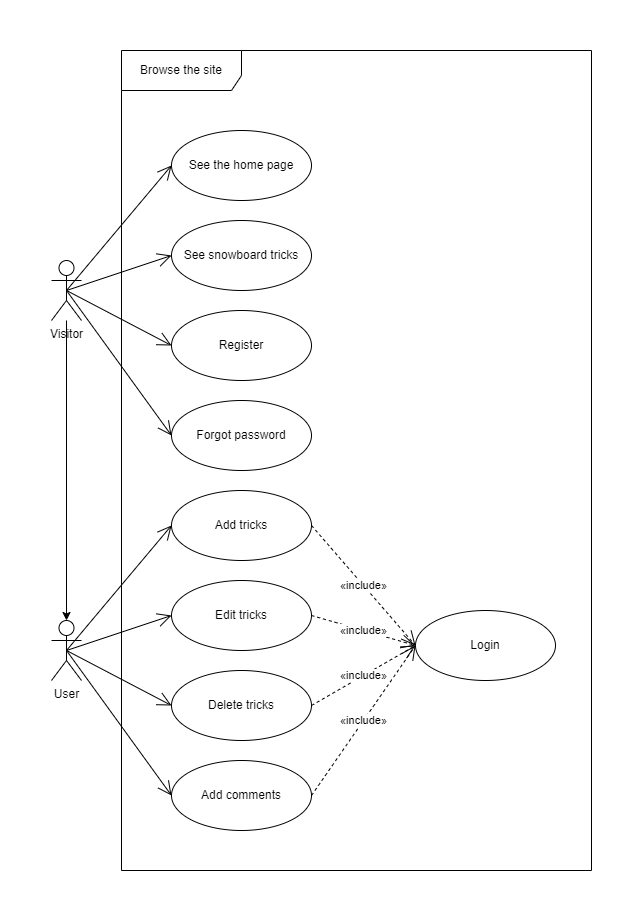

The diagram above was exported from draw.io. Its source (the exported page's mxGraphModel, read from the mxfile embedded in the PNG):
<mxGraphModel dx="1418" dy="838" grid="1" gridSize="10" guides="1" tooltips="1" connect="1" arrows="1" fold="1" page="1" pageScale="1" pageWidth="827" pageHeight="1169" math="0" shadow="0">
  <root>
    <mxCell id="0" />
    <mxCell id="1" parent="0" />
    <mxCell id="XEY3bO4AwIPdWZucMZ13-1" value="Browse the site" style="shape=umlFrame;whiteSpace=wrap;html=1;pointerEvents=0;width=120;height=40;" parent="1" vertex="1">
      <mxGeometry x="120" y="40" width="470" height="820" as="geometry" />
    </mxCell>
    <mxCell id="XEY3bO4AwIPdWZucMZ13-23" value="" style="edgeStyle=orthogonalEdgeStyle;rounded=0;orthogonalLoop=1;jettySize=auto;html=1;" parent="1" source="XEY3bO4AwIPdWZucMZ13-2" target="XEY3bO4AwIPdWZucMZ13-22" edge="1">
      <mxGeometry relative="1" as="geometry" />
    </mxCell>
    <mxCell id="XEY3bO4AwIPdWZucMZ13-2" value="Visitor" style="shape=umlActor;verticalLabelPosition=bottom;verticalAlign=top;html=1;" parent="1" vertex="1">
      <mxGeometry x="50" y="250" width="30" height="60" as="geometry" />
    </mxCell>
    <mxCell id="XEY3bO4AwIPdWZucMZ13-3" value="See the home page" style="ellipse;whiteSpace=wrap;html=1;" parent="1" vertex="1">
      <mxGeometry x="170" y="120" width="140" height="70" as="geometry" />
    </mxCell>
    <mxCell id="XEY3bO4AwIPdWZucMZ13-4" value="See snowboard tricks" style="ellipse;whiteSpace=wrap;html=1;" parent="1" vertex="1">
      <mxGeometry x="170" y="210" width="140" height="70" as="geometry" />
    </mxCell>
    <mxCell id="XEY3bO4AwIPdWZucMZ13-6" value="Register" style="ellipse;whiteSpace=wrap;html=1;" parent="1" vertex="1">
      <mxGeometry x="170" y="300" width="140" height="70" as="geometry" />
    </mxCell>
    <mxCell id="XEY3bO4AwIPdWZucMZ13-7" value="Login" style="ellipse;whiteSpace=wrap;html=1;" parent="1" vertex="1">
      <mxGeometry x="414" y="600" width="140" height="70" as="geometry" />
    </mxCell>
    <mxCell id="XEY3bO4AwIPdWZucMZ13-8" value="Forgot password" style="ellipse;whiteSpace=wrap;html=1;" parent="1" vertex="1">
      <mxGeometry x="170" y="390" width="140" height="70" as="geometry" />
    </mxCell>
    <mxCell id="XEY3bO4AwIPdWZucMZ13-22" value="User" style="shape=umlActor;verticalLabelPosition=bottom;verticalAlign=top;html=1;" parent="1" vertex="1">
      <mxGeometry x="50" y="610" width="30" height="60" as="geometry" />
    </mxCell>
    <mxCell id="XEY3bO4AwIPdWZucMZ13-24" value="Add tricks" style="ellipse;whiteSpace=wrap;html=1;" parent="1" vertex="1">
      <mxGeometry x="170" y="480" width="140" height="70" as="geometry" />
    </mxCell>
    <mxCell id="XEY3bO4AwIPdWZucMZ13-25" value="Edit tricks" style="ellipse;whiteSpace=wrap;html=1;" parent="1" vertex="1">
      <mxGeometry x="170" y="570" width="140" height="70" as="geometry" />
    </mxCell>
    <mxCell id="XEY3bO4AwIPdWZucMZ13-26" value="Delete tricks" style="ellipse;whiteSpace=wrap;html=1;" parent="1" vertex="1">
      <mxGeometry x="170" y="660" width="140" height="70" as="geometry" />
    </mxCell>
    <mxCell id="XEY3bO4AwIPdWZucMZ13-27" value="Add comments" style="ellipse;whiteSpace=wrap;html=1;" parent="1" vertex="1">
      <mxGeometry x="170" y="750" width="140" height="70" as="geometry" />
    </mxCell>
    <mxCell id="XEY3bO4AwIPdWZucMZ13-30" value="«include»" style="endArrow=open;endSize=12;dashed=1;html=1;rounded=0;fontFamily=Helvetica;exitX=1;exitY=0.5;exitDx=0;exitDy=0;entryX=0;entryY=0.5;entryDx=0;entryDy=0;" parent="1" source="XEY3bO4AwIPdWZucMZ13-25" target="XEY3bO4AwIPdWZucMZ13-7" edge="1">
      <mxGeometry width="160" relative="1" as="geometry">
        <mxPoint x="450" y="375" as="sourcePoint" />
        <mxPoint x="581" y="350" as="targetPoint" />
      </mxGeometry>
    </mxCell>
    <mxCell id="XEY3bO4AwIPdWZucMZ13-31" value="«include»" style="endArrow=open;endSize=12;dashed=1;html=1;rounded=0;fontFamily=Helvetica;exitX=1;exitY=0.5;exitDx=0;exitDy=0;entryX=0;entryY=0.5;entryDx=0;entryDy=0;" parent="1" source="XEY3bO4AwIPdWZucMZ13-26" target="XEY3bO4AwIPdWZucMZ13-7" edge="1">
      <mxGeometry width="160" relative="1" as="geometry">
        <mxPoint x="460" y="385" as="sourcePoint" />
        <mxPoint x="591" y="360" as="targetPoint" />
      </mxGeometry>
    </mxCell>
    <mxCell id="XEY3bO4AwIPdWZucMZ13-32" value="«include»" style="endArrow=open;endSize=12;dashed=1;html=1;rounded=0;fontFamily=Helvetica;exitX=1;exitY=0.5;exitDx=0;exitDy=0;entryX=0;entryY=0.5;entryDx=0;entryDy=0;" parent="1" source="XEY3bO4AwIPdWZucMZ13-27" target="XEY3bO4AwIPdWZucMZ13-7" edge="1">
      <mxGeometry width="160" relative="1" as="geometry">
        <mxPoint x="470" y="395" as="sourcePoint" />
        <mxPoint x="601" y="370" as="targetPoint" />
      </mxGeometry>
    </mxCell>
    <mxCell id="XEY3bO4AwIPdWZucMZ13-33" value="«include»" style="endArrow=open;endSize=12;dashed=1;html=1;rounded=0;fontFamily=Helvetica;exitX=1;exitY=0.5;exitDx=0;exitDy=0;entryX=0;entryY=0.5;entryDx=0;entryDy=0;" parent="1" source="XEY3bO4AwIPdWZucMZ13-24" target="XEY3bO4AwIPdWZucMZ13-7" edge="1">
      <mxGeometry width="160" relative="1" as="geometry">
        <mxPoint x="320" y="615" as="sourcePoint" />
        <mxPoint x="424" y="645" as="targetPoint" />
      </mxGeometry>
    </mxCell>
    <mxCell id="XEY3bO4AwIPdWZucMZ13-34" value="" style="endArrow=open;endFill=1;endSize=12;html=1;rounded=0;exitX=0.5;exitY=0.5;exitDx=0;exitDy=0;exitPerimeter=0;entryX=0;entryY=0.5;entryDx=0;entryDy=0;" parent="1" source="XEY3bO4AwIPdWZucMZ13-2" target="XEY3bO4AwIPdWZucMZ13-3" edge="1">
      <mxGeometry width="160" relative="1" as="geometry">
        <mxPoint x="330" y="520" as="sourcePoint" />
        <mxPoint x="490" y="520" as="targetPoint" />
      </mxGeometry>
    </mxCell>
    <mxCell id="XEY3bO4AwIPdWZucMZ13-35" value="" style="endArrow=open;endFill=1;endSize=12;html=1;rounded=0;exitX=0.5;exitY=0.5;exitDx=0;exitDy=0;exitPerimeter=0;entryX=0;entryY=0.5;entryDx=0;entryDy=0;" parent="1" source="XEY3bO4AwIPdWZucMZ13-2" target="XEY3bO4AwIPdWZucMZ13-4" edge="1">
      <mxGeometry width="160" relative="1" as="geometry">
        <mxPoint x="75" y="290" as="sourcePoint" />
        <mxPoint x="180" y="165" as="targetPoint" />
      </mxGeometry>
    </mxCell>
    <mxCell id="XEY3bO4AwIPdWZucMZ13-36" value="" style="endArrow=open;endFill=1;endSize=12;html=1;rounded=0;exitX=0.5;exitY=0.5;exitDx=0;exitDy=0;exitPerimeter=0;entryX=0;entryY=0.5;entryDx=0;entryDy=0;" parent="1" source="XEY3bO4AwIPdWZucMZ13-2" target="XEY3bO4AwIPdWZucMZ13-6" edge="1">
      <mxGeometry width="160" relative="1" as="geometry">
        <mxPoint x="85" y="300" as="sourcePoint" />
        <mxPoint x="190" y="175" as="targetPoint" />
      </mxGeometry>
    </mxCell>
    <mxCell id="XEY3bO4AwIPdWZucMZ13-37" value="" style="endArrow=open;endFill=1;endSize=12;html=1;rounded=0;exitX=0.5;exitY=0.5;exitDx=0;exitDy=0;exitPerimeter=0;entryX=0;entryY=0.5;entryDx=0;entryDy=0;" parent="1" source="XEY3bO4AwIPdWZucMZ13-2" target="XEY3bO4AwIPdWZucMZ13-8" edge="1">
      <mxGeometry width="160" relative="1" as="geometry">
        <mxPoint x="95" y="310" as="sourcePoint" />
        <mxPoint x="200" y="185" as="targetPoint" />
      </mxGeometry>
    </mxCell>
    <mxCell id="XEY3bO4AwIPdWZucMZ13-38" value="" style="endArrow=open;endFill=1;endSize=12;html=1;rounded=0;exitX=0.5;exitY=0.5;exitDx=0;exitDy=0;exitPerimeter=0;entryX=0;entryY=0.5;entryDx=0;entryDy=0;" parent="1" source="XEY3bO4AwIPdWZucMZ13-22" target="XEY3bO4AwIPdWZucMZ13-24" edge="1">
      <mxGeometry width="160" relative="1" as="geometry">
        <mxPoint x="105" y="320" as="sourcePoint" />
        <mxPoint x="210" y="195" as="targetPoint" />
      </mxGeometry>
    </mxCell>
    <mxCell id="XEY3bO4AwIPdWZucMZ13-39" value="" style="endArrow=open;endFill=1;endSize=12;html=1;rounded=0;exitX=0.5;exitY=0.5;exitDx=0;exitDy=0;exitPerimeter=0;entryX=0;entryY=0.5;entryDx=0;entryDy=0;" parent="1" source="XEY3bO4AwIPdWZucMZ13-22" target="XEY3bO4AwIPdWZucMZ13-25" edge="1">
      <mxGeometry width="160" relative="1" as="geometry">
        <mxPoint x="115" y="330" as="sourcePoint" />
        <mxPoint x="220" y="205" as="targetPoint" />
      </mxGeometry>
    </mxCell>
    <mxCell id="XEY3bO4AwIPdWZucMZ13-40" value="" style="endArrow=open;endFill=1;endSize=12;html=1;rounded=0;exitX=0.5;exitY=0.5;exitDx=0;exitDy=0;exitPerimeter=0;entryX=0;entryY=0.5;entryDx=0;entryDy=0;" parent="1" source="XEY3bO4AwIPdWZucMZ13-22" target="XEY3bO4AwIPdWZucMZ13-26" edge="1">
      <mxGeometry width="160" relative="1" as="geometry">
        <mxPoint x="125" y="340" as="sourcePoint" />
        <mxPoint x="230" y="215" as="targetPoint" />
      </mxGeometry>
    </mxCell>
    <mxCell id="XEY3bO4AwIPdWZucMZ13-41" value="" style="endArrow=open;endFill=1;endSize=12;html=1;rounded=0;exitX=0.5;exitY=0.5;exitDx=0;exitDy=0;exitPerimeter=0;entryX=0;entryY=0.5;entryDx=0;entryDy=0;" parent="1" source="XEY3bO4AwIPdWZucMZ13-22" target="XEY3bO4AwIPdWZucMZ13-27" edge="1">
      <mxGeometry width="160" relative="1" as="geometry">
        <mxPoint x="135" y="350" as="sourcePoint" />
        <mxPoint x="240" y="225" as="targetPoint" />
      </mxGeometry>
    </mxCell>
  </root>
</mxGraphModel>